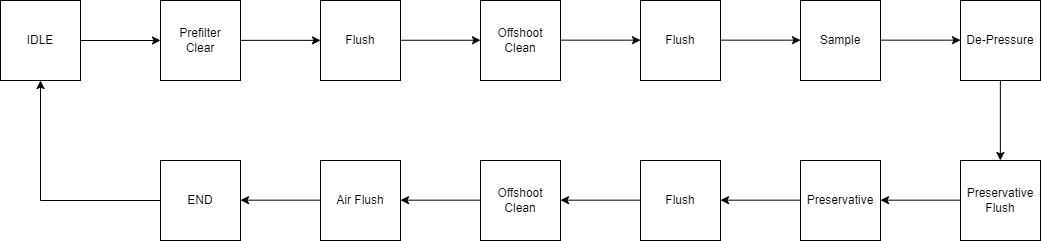

The diagram above was exported from draw.io. Its source (the exported page's mxGraphModel, read from the mxfile embedded in the PNG):
<mxGraphModel dx="1232" dy="1096" grid="1" gridSize="10" guides="1" tooltips="1" connect="1" arrows="1" fold="1" page="1" pageScale="1" pageWidth="1100" pageHeight="850" math="0" shadow="0">
  <root>
    <mxCell id="0" />
    <mxCell id="1" parent="0" />
    <mxCell id="tsSv85Tttf4pqrhtPMPU-1" value="IDLE" style="rounded=0;whiteSpace=wrap;html=1;" vertex="1" parent="1">
      <mxGeometry x="40" y="40" width="80" height="80" as="geometry" />
    </mxCell>
    <mxCell id="tsSv85Tttf4pqrhtPMPU-2" value="Prefilter&lt;br&gt;Clear" style="rounded=0;whiteSpace=wrap;html=1;" vertex="1" parent="1">
      <mxGeometry x="200" y="40" width="80" height="80" as="geometry" />
    </mxCell>
    <mxCell id="tsSv85Tttf4pqrhtPMPU-3" value="Flush" style="rounded=0;whiteSpace=wrap;html=1;" vertex="1" parent="1">
      <mxGeometry x="360" y="40" width="80" height="80" as="geometry" />
    </mxCell>
    <mxCell id="tsSv85Tttf4pqrhtPMPU-4" value="Offshoot&lt;br&gt;Clean" style="rounded=0;whiteSpace=wrap;html=1;" vertex="1" parent="1">
      <mxGeometry x="520" y="40" width="80" height="80" as="geometry" />
    </mxCell>
    <mxCell id="tsSv85Tttf4pqrhtPMPU-5" value="Sample" style="rounded=0;whiteSpace=wrap;html=1;" vertex="1" parent="1">
      <mxGeometry x="840" y="40" width="80" height="80" as="geometry" />
    </mxCell>
    <mxCell id="tsSv85Tttf4pqrhtPMPU-6" value="Flush" style="rounded=0;whiteSpace=wrap;html=1;" vertex="1" parent="1">
      <mxGeometry x="680" y="40" width="80" height="80" as="geometry" />
    </mxCell>
    <mxCell id="tsSv85Tttf4pqrhtPMPU-7" value="De-Pressure" style="rounded=0;whiteSpace=wrap;html=1;" vertex="1" parent="1">
      <mxGeometry x="1000" y="40" width="80" height="80" as="geometry" />
    </mxCell>
    <mxCell id="tsSv85Tttf4pqrhtPMPU-9" value="END" style="rounded=0;whiteSpace=wrap;html=1;" vertex="1" parent="1">
      <mxGeometry x="200" y="200" width="80" height="80" as="geometry" />
    </mxCell>
    <mxCell id="tsSv85Tttf4pqrhtPMPU-10" value="Air Flush" style="rounded=0;whiteSpace=wrap;html=1;" vertex="1" parent="1">
      <mxGeometry x="360" y="200" width="80" height="80" as="geometry" />
    </mxCell>
    <mxCell id="tsSv85Tttf4pqrhtPMPU-11" value="Offshoot Clean" style="rounded=0;whiteSpace=wrap;html=1;" vertex="1" parent="1">
      <mxGeometry x="520" y="200" width="80" height="80" as="geometry" />
    </mxCell>
    <mxCell id="tsSv85Tttf4pqrhtPMPU-12" value="Preservative" style="rounded=0;whiteSpace=wrap;html=1;" vertex="1" parent="1">
      <mxGeometry x="840" y="200" width="80" height="80" as="geometry" />
    </mxCell>
    <mxCell id="tsSv85Tttf4pqrhtPMPU-13" value="Flush" style="rounded=0;whiteSpace=wrap;html=1;" vertex="1" parent="1">
      <mxGeometry x="680" y="200" width="80" height="80" as="geometry" />
    </mxCell>
    <mxCell id="tsSv85Tttf4pqrhtPMPU-14" value="Preservative&lt;br&gt;Flush" style="rounded=0;whiteSpace=wrap;html=1;" vertex="1" parent="1">
      <mxGeometry x="1000" y="200" width="80" height="80" as="geometry" />
    </mxCell>
    <mxCell id="tsSv85Tttf4pqrhtPMPU-15" value="" style="endArrow=none;html=1;rounded=0;" edge="1" parent="1">
      <mxGeometry width="50" height="50" relative="1" as="geometry">
        <mxPoint x="80" y="240" as="sourcePoint" />
        <mxPoint x="200" y="240" as="targetPoint" />
      </mxGeometry>
    </mxCell>
    <mxCell id="tsSv85Tttf4pqrhtPMPU-16" value="" style="endArrow=classic;html=1;rounded=0;entryX=0.5;entryY=1;entryDx=0;entryDy=0;" edge="1" parent="1" target="tsSv85Tttf4pqrhtPMPU-1">
      <mxGeometry width="50" height="50" relative="1" as="geometry">
        <mxPoint x="80" y="240" as="sourcePoint" />
        <mxPoint x="130" y="190" as="targetPoint" />
      </mxGeometry>
    </mxCell>
    <mxCell id="tsSv85Tttf4pqrhtPMPU-17" value="" style="endArrow=classic;html=1;rounded=0;entryX=0;entryY=0.5;entryDx=0;entryDy=0;" edge="1" parent="1" target="tsSv85Tttf4pqrhtPMPU-2">
      <mxGeometry width="50" height="50" relative="1" as="geometry">
        <mxPoint x="120" y="80" as="sourcePoint" />
        <mxPoint x="170" y="30" as="targetPoint" />
      </mxGeometry>
    </mxCell>
    <mxCell id="tsSv85Tttf4pqrhtPMPU-18" value="" style="endArrow=classic;html=1;rounded=0;entryX=0;entryY=0.5;entryDx=0;entryDy=0;" edge="1" parent="1">
      <mxGeometry width="50" height="50" relative="1" as="geometry">
        <mxPoint x="280" y="79.86" as="sourcePoint" />
        <mxPoint x="360" y="79.86" as="targetPoint" />
      </mxGeometry>
    </mxCell>
    <mxCell id="tsSv85Tttf4pqrhtPMPU-19" value="" style="endArrow=classic;html=1;rounded=0;entryX=0;entryY=0.5;entryDx=0;entryDy=0;" edge="1" parent="1">
      <mxGeometry width="50" height="50" relative="1" as="geometry">
        <mxPoint x="440" y="79.76" as="sourcePoint" />
        <mxPoint x="520" y="79.76" as="targetPoint" />
      </mxGeometry>
    </mxCell>
    <mxCell id="tsSv85Tttf4pqrhtPMPU-20" value="" style="endArrow=classic;html=1;rounded=0;entryX=0;entryY=0.5;entryDx=0;entryDy=0;" edge="1" parent="1">
      <mxGeometry width="50" height="50" relative="1" as="geometry">
        <mxPoint x="600" y="79.66" as="sourcePoint" />
        <mxPoint x="680" y="79.66" as="targetPoint" />
      </mxGeometry>
    </mxCell>
    <mxCell id="tsSv85Tttf4pqrhtPMPU-21" value="" style="endArrow=classic;html=1;rounded=0;entryX=0;entryY=0.5;entryDx=0;entryDy=0;" edge="1" parent="1">
      <mxGeometry width="50" height="50" relative="1" as="geometry">
        <mxPoint x="760" y="79.66" as="sourcePoint" />
        <mxPoint x="840" y="79.66" as="targetPoint" />
      </mxGeometry>
    </mxCell>
    <mxCell id="tsSv85Tttf4pqrhtPMPU-22" value="" style="endArrow=classic;html=1;rounded=0;" edge="1" parent="1">
      <mxGeometry width="50" height="50" relative="1" as="geometry">
        <mxPoint x="360" y="239.66" as="sourcePoint" />
        <mxPoint x="280" y="239.66" as="targetPoint" />
      </mxGeometry>
    </mxCell>
    <mxCell id="tsSv85Tttf4pqrhtPMPU-23" value="" style="endArrow=classic;html=1;rounded=0;" edge="1" parent="1">
      <mxGeometry width="50" height="50" relative="1" as="geometry">
        <mxPoint x="520" y="239.66" as="sourcePoint" />
        <mxPoint x="440" y="239.66" as="targetPoint" />
      </mxGeometry>
    </mxCell>
    <mxCell id="tsSv85Tttf4pqrhtPMPU-24" value="" style="endArrow=classic;html=1;rounded=0;" edge="1" parent="1">
      <mxGeometry width="50" height="50" relative="1" as="geometry">
        <mxPoint x="680" y="239.65999999999997" as="sourcePoint" />
        <mxPoint x="600" y="239.65999999999997" as="targetPoint" />
      </mxGeometry>
    </mxCell>
    <mxCell id="tsSv85Tttf4pqrhtPMPU-25" value="" style="endArrow=classic;html=1;rounded=0;" edge="1" parent="1">
      <mxGeometry width="50" height="50" relative="1" as="geometry">
        <mxPoint x="840" y="239.65999999999997" as="sourcePoint" />
        <mxPoint x="760" y="239.65999999999997" as="targetPoint" />
      </mxGeometry>
    </mxCell>
    <mxCell id="tsSv85Tttf4pqrhtPMPU-26" value="" style="endArrow=classic;html=1;rounded=0;" edge="1" parent="1">
      <mxGeometry width="50" height="50" relative="1" as="geometry">
        <mxPoint x="1000" y="239.65999999999997" as="sourcePoint" />
        <mxPoint x="920" y="239.65999999999997" as="targetPoint" />
      </mxGeometry>
    </mxCell>
    <mxCell id="tsSv85Tttf4pqrhtPMPU-27" value="" style="endArrow=classic;html=1;rounded=0;entryX=0;entryY=0.5;entryDx=0;entryDy=0;" edge="1" parent="1">
      <mxGeometry width="50" height="50" relative="1" as="geometry">
        <mxPoint x="920" y="79.66" as="sourcePoint" />
        <mxPoint x="1000" y="79.66" as="targetPoint" />
      </mxGeometry>
    </mxCell>
    <mxCell id="tsSv85Tttf4pqrhtPMPU-28" value="" style="endArrow=classic;html=1;rounded=0;" edge="1" parent="1">
      <mxGeometry width="50" height="50" relative="1" as="geometry">
        <mxPoint x="1039.86" y="120" as="sourcePoint" />
        <mxPoint x="1039.86" y="200" as="targetPoint" />
      </mxGeometry>
    </mxCell>
  </root>
</mxGraphModel>